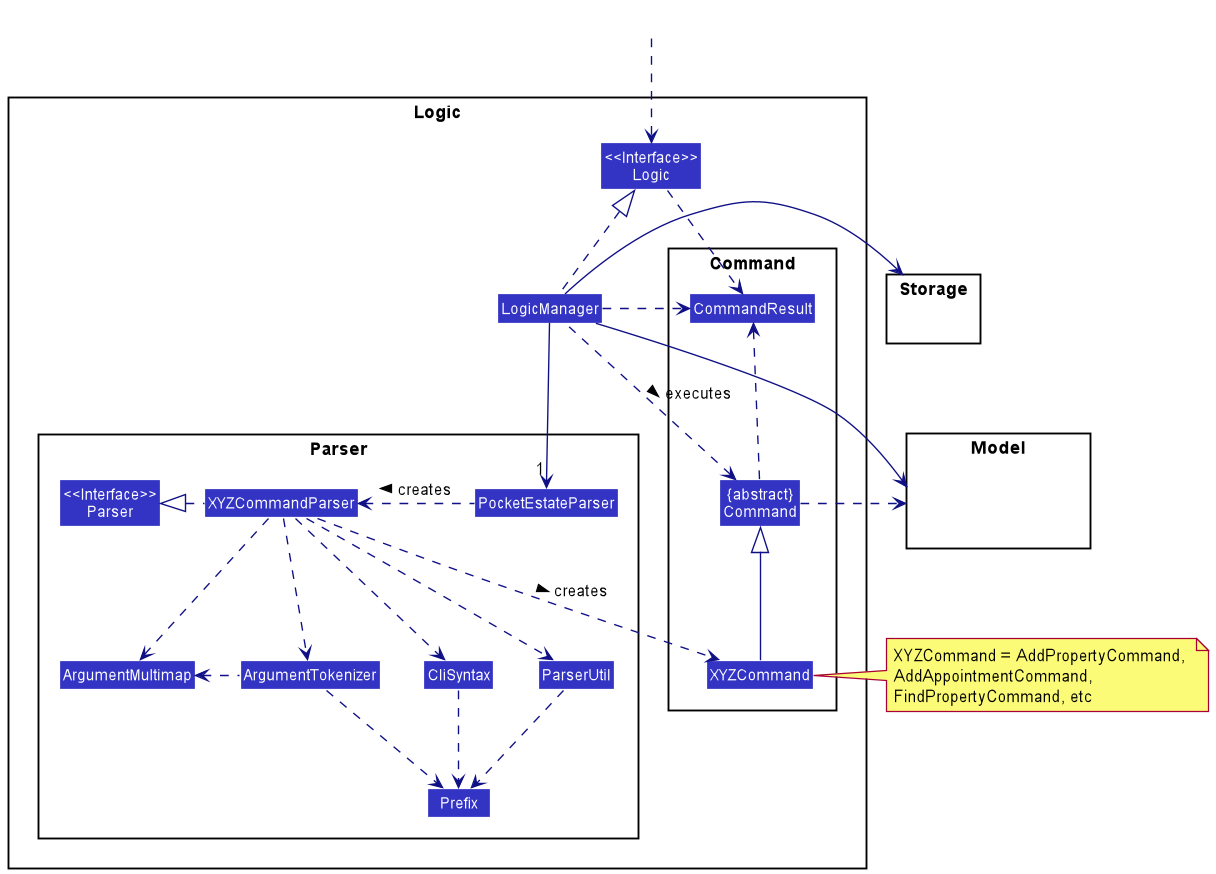

The diagram above was rendered by PlantUML. Its source (embedded in the PNG):
@startuml
!include style.puml
skinparam arrowThickness 1.1
skinparam arrowColor LOGIC_COLOR_T4
skinparam classBackgroundColor LOGIC_COLOR

package Logic {

package Parser {
Class "<<Interface>>\nParser" as Parser
Class PocketEstateParser
Class XYZCommandParser
Class CliSyntax
Class ParserUtil
Class ArgumentMultimap
Class ArgumentTokenizer
Class Prefix
}

package Command {
Class XYZCommand
Class CommandResult
Class "{abstract}\nCommand" as Command
}

Class "<<Interface>>\nLogic" as Logic
Class LogicManager
}

package Model{
Class HiddenModel #FFFFFF
}

package Storage{
Class HiddenModel #FFFFFF
}

Class HiddenOutside #FFFFFF
HiddenOutside ..> Logic

LogicManager .up.|> Logic
LogicManager -->"1" PocketEstateParser
PocketEstateParser .left.> XYZCommandParser: creates >

XYZCommandParser ..> XYZCommand : creates >
XYZCommandParser .left.|> Parser
XYZCommandParser ..> ArgumentMultimap
XYZCommandParser ..> ArgumentTokenizer
ArgumentTokenizer .left.> ArgumentMultimap
XYZCommandParser ..> CliSyntax
CliSyntax ..> Prefix
XYZCommandParser ..> ParserUtil
ParserUtil .down.> Prefix
ArgumentTokenizer .down.> Prefix
XYZCommand -up-|> Command
LogicManager .left.> Command : executes >

LogicManager --> Model
LogicManager --> Storage
Storage --[hidden] Model
Command .[hidden]up.> Storage
Command .right.> Model
note right of XYZCommand: XYZCommand = AddPropertyCommand, \nAddAppointmentCommand, \nFindPropertyCommand, etc

Logic ..> CommandResult
LogicManager .down.> CommandResult
Command .up.> CommandResult
CommandResult -[hidden]-> Parser
@enduml